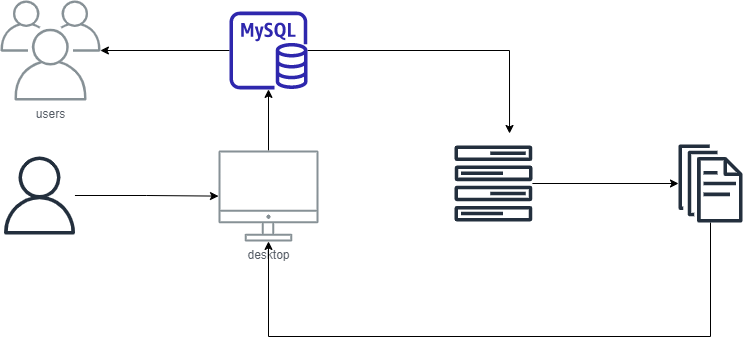

The diagram above was exported from draw.io. Its source (the exported page's mxGraphModel, read from the mxfile embedded in the PNG):
<mxGraphModel dx="1108" dy="460" grid="1" gridSize="10" guides="1" tooltips="1" connect="1" arrows="1" fold="1" page="1" pageScale="1" pageWidth="1169" pageHeight="827" math="0" shadow="0">
  <root>
    <mxCell id="0" />
    <mxCell id="1" parent="0" />
    <mxCell id="F0_e1OTC0i6-UjExe5eW-12" style="edgeStyle=orthogonalEdgeStyle;rounded=0;orthogonalLoop=1;jettySize=auto;html=1;" edge="1" parent="1" source="F0_e1OTC0i6-UjExe5eW-1" target="F0_e1OTC0i6-UjExe5eW-3">
      <mxGeometry relative="1" as="geometry" />
    </mxCell>
    <mxCell id="F0_e1OTC0i6-UjExe5eW-1" value="desktop" style="sketch=0;outlineConnect=0;gradientColor=none;fontColor=#545B64;strokeColor=none;fillColor=#879196;dashed=0;verticalLabelPosition=bottom;verticalAlign=top;align=center;html=1;fontSize=12;fontStyle=0;aspect=fixed;shape=mxgraph.aws4.illustration_desktop;pointerEvents=1" vertex="1" parent="1">
      <mxGeometry x="310" y="464" width="100" height="91" as="geometry" />
    </mxCell>
    <mxCell id="F0_e1OTC0i6-UjExe5eW-13" style="edgeStyle=orthogonalEdgeStyle;rounded=0;orthogonalLoop=1;jettySize=auto;html=1;" edge="1" parent="1" source="F0_e1OTC0i6-UjExe5eW-3" target="F0_e1OTC0i6-UjExe5eW-7">
      <mxGeometry relative="1" as="geometry" />
    </mxCell>
    <mxCell id="F0_e1OTC0i6-UjExe5eW-14" style="edgeStyle=orthogonalEdgeStyle;rounded=0;orthogonalLoop=1;jettySize=auto;html=1;entryX=0.706;entryY=-0.158;entryDx=0;entryDy=0;entryPerimeter=0;" edge="1" parent="1" source="F0_e1OTC0i6-UjExe5eW-3" target="F0_e1OTC0i6-UjExe5eW-9">
      <mxGeometry relative="1" as="geometry">
        <Array as="points">
          <mxPoint x="601" y="364" />
        </Array>
      </mxGeometry>
    </mxCell>
    <mxCell id="F0_e1OTC0i6-UjExe5eW-3" value="" style="sketch=0;outlineConnect=0;fontColor=#232F3E;gradientColor=none;fillColor=#2E27AD;strokeColor=none;dashed=0;verticalLabelPosition=bottom;verticalAlign=top;align=center;html=1;fontSize=12;fontStyle=0;aspect=fixed;pointerEvents=1;shape=mxgraph.aws4.rds_mysql_instance;" vertex="1" parent="1">
      <mxGeometry x="321" y="325" width="78" height="78" as="geometry" />
    </mxCell>
    <mxCell id="F0_e1OTC0i6-UjExe5eW-17" style="edgeStyle=orthogonalEdgeStyle;rounded=0;orthogonalLoop=1;jettySize=auto;html=1;" edge="1" parent="1" source="F0_e1OTC0i6-UjExe5eW-4" target="F0_e1OTC0i6-UjExe5eW-1">
      <mxGeometry relative="1" as="geometry">
        <Array as="points">
          <mxPoint x="802" y="650" />
          <mxPoint x="360" y="650" />
        </Array>
      </mxGeometry>
    </mxCell>
    <mxCell id="F0_e1OTC0i6-UjExe5eW-4" value="" style="sketch=0;outlineConnect=0;fontColor=#232F3E;gradientColor=none;fillColor=#232F3D;strokeColor=none;dashed=0;verticalLabelPosition=bottom;verticalAlign=top;align=center;html=1;fontSize=12;fontStyle=0;aspect=fixed;pointerEvents=1;shape=mxgraph.aws4.documents;" vertex="1" parent="1">
      <mxGeometry x="770" y="458" width="64" height="78" as="geometry" />
    </mxCell>
    <mxCell id="F0_e1OTC0i6-UjExe5eW-11" value="" style="edgeStyle=orthogonalEdgeStyle;rounded=0;orthogonalLoop=1;jettySize=auto;html=1;" edge="1" parent="1" source="F0_e1OTC0i6-UjExe5eW-6" target="F0_e1OTC0i6-UjExe5eW-1">
      <mxGeometry relative="1" as="geometry">
        <mxPoint x="249" y="509" as="targetPoint" />
      </mxGeometry>
    </mxCell>
    <mxCell id="F0_e1OTC0i6-UjExe5eW-6" value="" style="sketch=0;outlineConnect=0;fontColor=#232F3E;gradientColor=none;fillColor=#232F3D;strokeColor=none;dashed=0;verticalLabelPosition=bottom;verticalAlign=top;align=center;html=1;fontSize=12;fontStyle=0;aspect=fixed;pointerEvents=1;shape=mxgraph.aws4.user;" vertex="1" parent="1">
      <mxGeometry x="92" y="470" width="78" height="78" as="geometry" />
    </mxCell>
    <mxCell id="F0_e1OTC0i6-UjExe5eW-7" value="users" style="sketch=0;outlineConnect=0;gradientColor=none;fontColor=#545B64;strokeColor=none;fillColor=#879196;dashed=0;verticalLabelPosition=bottom;verticalAlign=top;align=center;html=1;fontSize=12;fontStyle=0;aspect=fixed;shape=mxgraph.aws4.illustration_users;pointerEvents=1" vertex="1" parent="1">
      <mxGeometry x="92" y="314" width="100" height="100" as="geometry" />
    </mxCell>
    <mxCell id="F0_e1OTC0i6-UjExe5eW-16" style="edgeStyle=orthogonalEdgeStyle;rounded=0;orthogonalLoop=1;jettySize=auto;html=1;" edge="1" parent="1" source="F0_e1OTC0i6-UjExe5eW-9" target="F0_e1OTC0i6-UjExe5eW-4">
      <mxGeometry relative="1" as="geometry" />
    </mxCell>
    <mxCell id="F0_e1OTC0i6-UjExe5eW-9" value="" style="sketch=0;outlineConnect=0;fontColor=#232F3E;gradientColor=none;fillColor=#232F3D;strokeColor=none;dashed=0;verticalLabelPosition=bottom;verticalAlign=top;align=center;html=1;fontSize=12;fontStyle=0;aspect=fixed;pointerEvents=1;shape=mxgraph.aws4.forums;" vertex="1" parent="1">
      <mxGeometry x="546" y="459" width="78" height="76" as="geometry" />
    </mxCell>
  </root>
</mxGraphModel>